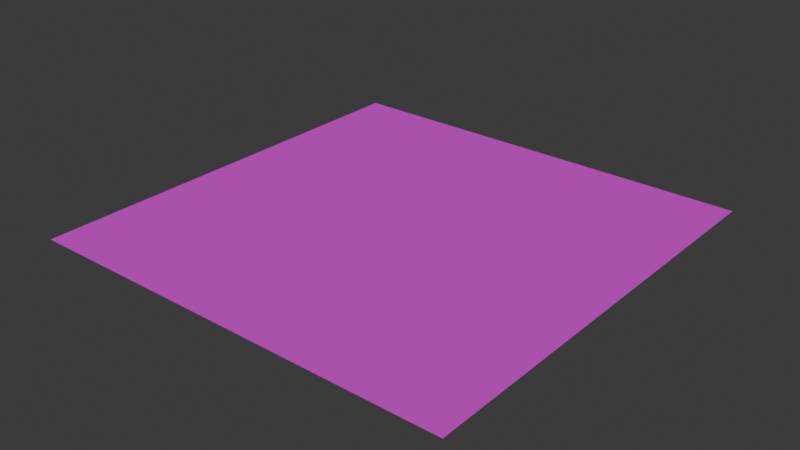 # Source: grass.blend  (saved by Blender 4.1.24; exported with 4.5.12 LTS)
import bpy
from mathutils import Matrix  # noqa: F401  (used for matrix-valued properties, if any)

bpy.ops.wm.read_factory_settings(use_empty=True)
scene = bpy.context.scene
scene.name = 'Scene'

# ---- collections
col_collection = bpy.data.collections.new('Collection'); scene.collection.children.link(col_collection)

# ---- images (referenced by path relative to the original .blend; pixels are not part of the script)
import os
ASSET_DIR = os.environ.get("B2B_ASSET_DIR", "")  # directory of the original .blend (textures are referenced by path, not embedded)
HERE = os.path.dirname(os.path.abspath(__file__))  # packed textures are extracted next to this script under _unpacked/

def load_image(name, relpath, width, height, colorspace="sRGB"):
    """Load a texture the original file referenced (path relative to the .blend, or extracted next to this script)."""
    p = next((c for c in (os.path.join(HERE, relpath), os.path.join(ASSET_DIR, relpath)) if relpath and os.path.exists(c)), "")
    if p:
        img = bpy.data.images.load(p, check_existing=True)
        img.name = name
    else:  # same state as the original file: an image datablock whose file is absent (Cycles renders it pink)
        img = bpy.data.images.new(name, width, height)
        img.source = "FILE"
        img.filepath = "//" + (relpath or name)
    img.colorspace_settings.name = colorspace
    return img
img_grass_jpg = load_image('grass.jpg', 'grass.jpg', 1024, 1024, 'sRGB')

# ---- materials (node trees are filled in below, after node groups)
mat_grass_surface = bpy.data.materials.new('Grass Surface')
mat_grass_surface.use_transparent_shadow = False

# ---- material node trees
mat_grass_surface.use_nodes = True; mat_grass_surface.node_tree.nodes.clear()
_N = mat_grass_surface.node_tree.nodes; _L = mat_grass_surface.node_tree.links
n0 = _N.new('ShaderNodeBsdfPrincipled'); n0.name = 'Principled BSDF'; n0.location = (10, 226)
n0.inputs[2].default_value = 0.8818
n0.inputs[4].default_value = 0.7136
n1 = _N.new('ShaderNodeOutputMaterial'); n1.name = 'Material Output'; n1.location = (300, 226)
n2 = _N.new('ShaderNodeTexImage'); n2.name = 'Image Texture'; n2.location = (-384, 204)
n2.image = img_grass_jpg
_L.new(n0.outputs[0], n1.inputs[0])
_L.new(n2.outputs[0], n0.inputs[0])
n1.is_active_output = True

# ---- world
world_world = bpy.data.worlds.new('World'); scene.world = world_world
world_world.use_nodes = True; world_world.node_tree.nodes.clear()
_N = world_world.node_tree.nodes; _L = world_world.node_tree.links
n0 = _N.new('ShaderNodeOutputWorld'); n0.name = 'World Output'; n0.location = (300, 300)
n1 = _N.new('ShaderNodeBackground'); n1.name = 'Background'; n1.location = (10, 300)
n1.inputs[0].default_value = (0.05088, 0.05088, 0.05088, 1.0)
_L.new(n1.outputs[0], n0.inputs[0])
n0.is_active_output = True
world_world.color = (0.05088, 0.05088, 0.05088)
world_world.use_sun_shadow = False
world_world.sun_shadow_jitter_overblur = 0.0

# ---- meshes
me_plane = bpy.data.meshes.new('Plane')
me_plane.from_pydata([(-0.5, -0.5, 0.0), (0.5, -0.5, 0.0), (-0.5, 0.5, 0.0), (0.5, 0.5, 0.0)], [], [(0, 1, 3, 2)])
_uv = me_plane.uv_layers.new(name='UVMap')
_uv.uv.foreach_set('vector', [0.0, 0.0, 1.0, 0.0, 1.0, 1.0, 0.0, 1.0])
me_plane.materials.append(mat_grass_surface)
me_plane.update()

# ---- objects
ob_plane = bpy.data.objects.new('Plane', me_plane)

# ---- transforms, parenting, visibility, modifiers, constraints
ob_plane.location = (0.0, 0.0, 0.0)

# ---- collection membership
col_collection.objects.link(ob_plane)

# ---- scene / render settings (as saved in the file)
scene.frame_start = 1; scene.frame_end = 250; scene.frame_set(1)
scene.render.engine = 'BLENDER_EEVEE_NEXT'
scene.cycles.sampling_pattern = 'TABULATED_SOBOL'
scene.eevee.ray_tracing_options.trace_max_roughness = 0.0
bpy.context.view_layer.update()

# ---- added for rendering (the .blend has no active camera and no usable light): camera, sun
cam_auto = bpy.data.cameras.new('AutoCamera')
cam_auto.lens = 50.0
cam_auto.sensor_width = 36.0
cam_auto.clip_end = 1000.0
ob_auto_camera = bpy.data.objects.new('AutoCamera', cam_auto)
scene.collection.objects.link(ob_auto_camera)
ob_auto_camera.location = (1.30847, -1.57016, 1.04677)
ob_auto_camera.rotation_euler = (1.09748, -7.21219e-08, 0.694738)
scene.camera = ob_auto_camera
light_auto_sun = bpy.data.lights.new('AutoSun', 'SUN')
light_auto_sun.energy = 3.0
light_auto_sun.angle = 0.0523599
ob_auto_sun = bpy.data.objects.new('AutoSun', light_auto_sun)
scene.collection.objects.link(ob_auto_sun)
ob_auto_sun.rotation_euler = (0.872665, 0.174533, 0.523599)
bpy.context.view_layer.update()
